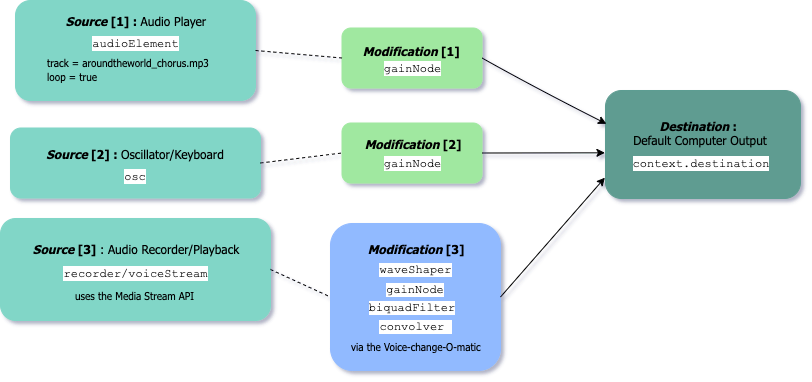

The diagram above was exported from draw.io. Its source (the exported page's mxGraphModel, read from the mxfile embedded in the PNG):
<mxGraphModel dx="1340" dy="1589" grid="1" gridSize="10" guides="1" tooltips="1" connect="1" arrows="1" fold="1" page="1" pageScale="1" pageWidth="850" pageHeight="1100" math="0" shadow="0">
  <root>
    <mxCell id="0" />
    <mxCell id="1" parent="0" />
    <mxCell id="cwVi7p5LN3U5leMsQ9Nh-1" value="" style="rounded=1;whiteSpace=wrap;html=1;fillColor=#81D6C7;strokeColor=#81D6C7;" parent="1" vertex="1">
      <mxGeometry x="55" y="-1070" width="240" height="100" as="geometry" />
    </mxCell>
    <mxCell id="cwVi7p5LN3U5leMsQ9Nh-2" value="&lt;font style=&quot;font-size: 12px&quot;&gt;&lt;i style=&quot;font-weight: bold&quot;&gt;Source&lt;/i&gt;&lt;b&gt; [1] : &lt;/b&gt;Audio Player&lt;br&gt;&lt;br&gt;&lt;/font&gt;" style="text;html=1;strokeColor=none;fillColor=none;align=center;verticalAlign=middle;whiteSpace=wrap;rounded=0;fontFamily=Tahoma;" parent="1" vertex="1">
      <mxGeometry x="65" y="-1047.5" width="220" height="10" as="geometry" />
    </mxCell>
    <mxCell id="cwVi7p5LN3U5leMsQ9Nh-3" value="&lt;font face=&quot;Courier New&quot;&gt;audioElement&lt;/font&gt;" style="text;html=1;strokeColor=none;fillColor=none;align=center;verticalAlign=middle;whiteSpace=wrap;rounded=0;labelBackgroundColor=#ffffff;" parent="1" vertex="1">
      <mxGeometry x="145" y="-1037.5" width="60" height="20" as="geometry" />
    </mxCell>
    <mxCell id="cwVi7p5LN3U5leMsQ9Nh-4" value="" style="rounded=1;whiteSpace=wrap;html=1;fillColor=#5E9C91;strokeColor=#5E9C91;" parent="1" vertex="1">
      <mxGeometry x="645" y="-980" width="195" height="108" as="geometry" />
    </mxCell>
    <mxCell id="cwVi7p5LN3U5leMsQ9Nh-5" value="&lt;i style=&quot;font-weight: bold&quot;&gt;Destination&lt;/i&gt;&lt;b&gt;&amp;nbsp;: &lt;/b&gt;&lt;br&gt;Default Computer Output&lt;br&gt;" style="text;html=1;strokeColor=none;fillColor=none;align=center;verticalAlign=middle;whiteSpace=wrap;rounded=0;fontFamily=Tahoma;" parent="1" vertex="1">
      <mxGeometry x="660" y="-952.5" width="160" height="30" as="geometry" />
    </mxCell>
    <mxCell id="cwVi7p5LN3U5leMsQ9Nh-6" value="&lt;font face=&quot;Courier New&quot;&gt;context.destination&lt;/font&gt;" style="text;html=1;strokeColor=none;fillColor=none;align=center;verticalAlign=middle;whiteSpace=wrap;rounded=0;labelBackgroundColor=#ffffff;" parent="1" vertex="1">
      <mxGeometry x="695" y="-917.5" width="90" height="20" as="geometry" />
    </mxCell>
    <mxCell id="cwVi7p5LN3U5leMsQ9Nh-7" value="" style="rounded=1;whiteSpace=wrap;html=1;fillColor=#A0E8A0;strokeColor=#A0E8A0;" parent="1" vertex="1">
      <mxGeometry x="381.5" y="-1042.5" width="140" height="60" as="geometry" />
    </mxCell>
    <mxCell id="cwVi7p5LN3U5leMsQ9Nh-8" value="&lt;b&gt;&lt;i&gt;Modification&lt;/i&gt; [1]&amp;nbsp;&lt;/b&gt;" style="text;html=1;strokeColor=none;fillColor=none;align=center;verticalAlign=middle;whiteSpace=wrap;rounded=0;fontFamily=Tahoma;" parent="1" vertex="1">
      <mxGeometry x="391.5" y="-1030" width="120" height="20" as="geometry" />
    </mxCell>
    <mxCell id="cwVi7p5LN3U5leMsQ9Nh-9" value="&lt;font face=&quot;Courier New&quot;&gt;gainNode&lt;/font&gt;" style="text;html=1;strokeColor=none;fillColor=none;align=center;verticalAlign=middle;whiteSpace=wrap;rounded=0;labelBackgroundColor=#ffffff;" parent="1" vertex="1">
      <mxGeometry x="421.5" y="-1012.5" width="60" height="20" as="geometry" />
    </mxCell>
    <mxCell id="cwVi7p5LN3U5leMsQ9Nh-10" value="" style="rounded=1;whiteSpace=wrap;html=1;fillColor=#81D6C7;strokeColor=#81D6C7;" parent="1" vertex="1">
      <mxGeometry x="50" y="-942.5" width="250" height="70" as="geometry" />
    </mxCell>
    <mxCell id="cwVi7p5LN3U5leMsQ9Nh-11" value="&lt;b&gt;&lt;i&gt;Source&lt;/i&gt;&amp;nbsp;[2] : &lt;/b&gt;Oscillator/Keyboard" style="text;html=1;strokeColor=none;fillColor=none;align=center;verticalAlign=middle;whiteSpace=wrap;rounded=0;fontFamily=Tahoma;" parent="1" vertex="1">
      <mxGeometry x="80" y="-927.5" width="190" height="20" as="geometry" />
    </mxCell>
    <mxCell id="cwVi7p5LN3U5leMsQ9Nh-12" value="&lt;font face=&quot;Courier New&quot;&gt;osc&lt;/font&gt;" style="text;html=1;strokeColor=none;fillColor=none;align=center;verticalAlign=middle;whiteSpace=wrap;rounded=0;labelBackgroundColor=#ffffff;" parent="1" vertex="1">
      <mxGeometry x="110" y="-907.5" width="130" height="25" as="geometry" />
    </mxCell>
    <mxCell id="cwVi7p5LN3U5leMsQ9Nh-13" value="" style="rounded=1;whiteSpace=wrap;html=1;fillColor=#81D6C7;strokeColor=#81D6C7;" parent="1" vertex="1">
      <mxGeometry x="40" y="-852" width="270" height="102" as="geometry" />
    </mxCell>
    <mxCell id="cwVi7p5LN3U5leMsQ9Nh-14" value="&lt;b&gt;&lt;i&gt;Source&lt;/i&gt;&amp;nbsp;[3]&lt;/b&gt;&amp;nbsp;: Audio Recorder/Playback" style="text;html=1;strokeColor=none;fillColor=none;align=center;verticalAlign=middle;whiteSpace=wrap;rounded=0;fontFamily=Tahoma;" parent="1" vertex="1">
      <mxGeometry x="60" y="-832.5" width="230" height="20" as="geometry" />
    </mxCell>
    <mxCell id="cwVi7p5LN3U5leMsQ9Nh-15" value="&lt;font face=&quot;Courier New&quot;&gt;recorder/voiceStream&lt;/font&gt;" style="text;html=1;strokeColor=none;fillColor=none;align=center;verticalAlign=middle;whiteSpace=wrap;rounded=0;labelBackgroundColor=#ffffff;" parent="1" vertex="1">
      <mxGeometry x="145" y="-812.5" width="60" height="30" as="geometry" />
    </mxCell>
    <mxCell id="cwVi7p5LN3U5leMsQ9Nh-16" value="" style="rounded=1;whiteSpace=wrap;html=1;fillColor=#A0E8A0;strokeColor=#A0E8A0;" parent="1" vertex="1">
      <mxGeometry x="381.5" y="-947.5" width="140" height="60" as="geometry" />
    </mxCell>
    <mxCell id="cwVi7p5LN3U5leMsQ9Nh-18" value="&lt;font face=&quot;Courier New&quot;&gt;gainNode&lt;/font&gt;" style="text;html=1;strokeColor=none;fillColor=none;align=center;verticalAlign=middle;whiteSpace=wrap;rounded=0;labelBackgroundColor=#ffffff;" parent="1" vertex="1">
      <mxGeometry x="421.5" y="-917.5" width="60" height="20" as="geometry" />
    </mxCell>
    <mxCell id="cwVi7p5LN3U5leMsQ9Nh-19" value="" style="rounded=1;whiteSpace=wrap;html=1;fillColor=#91BAFF;strokeColor=#91BAFF;" parent="1" vertex="1">
      <mxGeometry x="370" y="-847" width="170" height="147" as="geometry" />
    </mxCell>
    <mxCell id="cwVi7p5LN3U5leMsQ9Nh-21" value="waveShaper" style="text;strokeColor=none;fillColor=none;align=center;verticalAlign=middle;rounded=0;labelBackgroundColor=#ffffff;spacingTop=0;horizontal=1;whiteSpace=wrap;html=1;fontFamily=Courier New;" parent="1" vertex="1">
      <mxGeometry x="425" y="-812" width="60" height="22" as="geometry" />
    </mxCell>
    <mxCell id="cwVi7p5LN3U5leMsQ9Nh-22" value="&lt;b&gt;&lt;i&gt;Modification&lt;/i&gt;&amp;nbsp;[2]&lt;/b&gt;" style="text;html=1;strokeColor=none;fillColor=none;align=center;verticalAlign=middle;whiteSpace=wrap;rounded=0;fontFamily=Tahoma;" parent="1" vertex="1">
      <mxGeometry x="391.5" y="-937.5" width="120" height="20" as="geometry" />
    </mxCell>
    <mxCell id="cwVi7p5LN3U5leMsQ9Nh-23" value="&lt;b&gt;&lt;i&gt;Modification&lt;/i&gt;&amp;nbsp;[3]&lt;/b&gt;" style="text;html=1;strokeColor=none;fillColor=none;align=center;verticalAlign=middle;whiteSpace=wrap;rounded=0;fontFamily=Tahoma;" parent="1" vertex="1">
      <mxGeometry x="395" y="-832.5" width="120" height="20" as="geometry" />
    </mxCell>
    <mxCell id="cwVi7p5LN3U5leMsQ9Nh-24" value="" style="endArrow=none;dashed=1;html=1;fontFamily=Tahoma;exitX=1;exitY=0.5;exitDx=0;exitDy=0;entryX=0;entryY=0.5;entryDx=0;entryDy=0;" parent="1" source="cwVi7p5LN3U5leMsQ9Nh-1" target="cwVi7p5LN3U5leMsQ9Nh-7" edge="1">
      <mxGeometry width="50" height="50" relative="1" as="geometry">
        <mxPoint x="195" y="-980" as="sourcePoint" />
        <mxPoint x="245" y="-1030" as="targetPoint" />
      </mxGeometry>
    </mxCell>
    <mxCell id="cwVi7p5LN3U5leMsQ9Nh-25" value="" style="endArrow=none;dashed=1;html=1;fontFamily=Tahoma;entryX=0;entryY=0.5;entryDx=0;entryDy=0;exitX=1;exitY=0.5;exitDx=0;exitDy=0;" parent="1" source="cwVi7p5LN3U5leMsQ9Nh-10" target="cwVi7p5LN3U5leMsQ9Nh-16" edge="1">
      <mxGeometry width="50" height="50" relative="1" as="geometry">
        <mxPoint x="305" y="-910" as="sourcePoint" />
        <mxPoint x="245" y="-910" as="targetPoint" />
      </mxGeometry>
    </mxCell>
    <mxCell id="cwVi7p5LN3U5leMsQ9Nh-27" value="" style="endArrow=none;dashed=1;html=1;fontFamily=Tahoma;exitX=1;exitY=0.5;exitDx=0;exitDy=0;entryX=0;entryY=0.5;entryDx=0;entryDy=0;" parent="1" source="cwVi7p5LN3U5leMsQ9Nh-13" target="cwVi7p5LN3U5leMsQ9Nh-19" edge="1">
      <mxGeometry width="50" height="50" relative="1" as="geometry">
        <mxPoint x="205" y="-820.5" as="sourcePoint" />
        <mxPoint x="255" y="-820" as="targetPoint" />
      </mxGeometry>
    </mxCell>
    <mxCell id="cwVi7p5LN3U5leMsQ9Nh-28" value="" style="curved=1;endArrow=classic;html=1;fontFamily=Tahoma;entryX=0.005;entryY=0.309;entryDx=0;entryDy=0;entryPerimeter=0;exitX=1;exitY=0.5;exitDx=0;exitDy=0;" parent="1" source="cwVi7p5LN3U5leMsQ9Nh-7" target="cwVi7p5LN3U5leMsQ9Nh-4" edge="1">
      <mxGeometry width="50" height="50" relative="1" as="geometry">
        <mxPoint x="545" y="-1007.5" as="sourcePoint" />
        <mxPoint x="595" y="-1057.5" as="targetPoint" />
        <Array as="points">
          <mxPoint x="575" y="-982.5" />
        </Array>
      </mxGeometry>
    </mxCell>
    <mxCell id="cwVi7p5LN3U5leMsQ9Nh-29" value="" style="curved=1;endArrow=classic;html=1;fontFamily=Tahoma;entryX=-0.003;entryY=0.807;entryDx=0;entryDy=0;entryPerimeter=0;exitX=1;exitY=0.5;exitDx=0;exitDy=0;" parent="1" source="cwVi7p5LN3U5leMsQ9Nh-19" target="cwVi7p5LN3U5leMsQ9Nh-4" edge="1">
      <mxGeometry width="50" height="50" relative="1" as="geometry">
        <mxPoint x="545" y="-822.5" as="sourcePoint" />
        <mxPoint x="643" y="-902.5" as="targetPoint" />
        <Array as="points" />
      </mxGeometry>
    </mxCell>
    <mxCell id="cwVi7p5LN3U5leMsQ9Nh-30" value="" style="curved=1;endArrow=classic;html=1;fontFamily=Tahoma;entryX=-0.003;entryY=0.577;entryDx=0;entryDy=0;entryPerimeter=0;exitX=1;exitY=0.5;exitDx=0;exitDy=0;" parent="1" source="cwVi7p5LN3U5leMsQ9Nh-16" target="cwVi7p5LN3U5leMsQ9Nh-4" edge="1">
      <mxGeometry width="50" height="50" relative="1" as="geometry">
        <mxPoint x="545" y="-915.5" as="sourcePoint" />
        <mxPoint x="645" y="-894.5" as="targetPoint" />
        <Array as="points" />
      </mxGeometry>
    </mxCell>
    <mxCell id="cwVi7p5LN3U5leMsQ9Nh-33" value="&lt;font style=&quot;font-size: 10px&quot;&gt;track = aroundtheworld_chorus.mp3&lt;br&gt;loop = true&lt;br&gt;&lt;/font&gt;" style="text;html=1;fontFamily=Tahoma;" parent="1" vertex="1">
      <mxGeometry x="85" y="-1022.5" width="220" height="30" as="geometry" />
    </mxCell>
    <mxCell id="NgpDK29S4SfIO1lUKFem-3" value="&lt;font style=&quot;font-size: 10px&quot;&gt;uses the Media Stream API&lt;br&gt;&lt;/font&gt;" style="text;html=1;fontFamily=Tahoma;" vertex="1" parent="1">
      <mxGeometry x="112.5" y="-789" width="125" height="20" as="geometry" />
    </mxCell>
    <mxCell id="NgpDK29S4SfIO1lUKFem-4" style="edgeStyle=orthogonalEdgeStyle;rounded=0;orthogonalLoop=1;jettySize=auto;html=1;exitX=0.5;exitY=1;exitDx=0;exitDy=0;fontFamily=Tahoma;" edge="1" parent="1" source="cwVi7p5LN3U5leMsQ9Nh-21" target="cwVi7p5LN3U5leMsQ9Nh-21">
      <mxGeometry relative="1" as="geometry" />
    </mxCell>
    <mxCell id="NgpDK29S4SfIO1lUKFem-6" value="biquadFilter" style="text;strokeColor=none;fillColor=none;align=center;verticalAlign=middle;rounded=0;labelBackgroundColor=#ffffff;spacingTop=0;horizontal=1;whiteSpace=wrap;html=1;fontFamily=Courier New;" vertex="1" parent="1">
      <mxGeometry x="406" y="-774" width="90" height="22" as="geometry" />
    </mxCell>
    <mxCell id="NgpDK29S4SfIO1lUKFem-7" value="convolver&amp;nbsp;" style="text;strokeColor=none;fillColor=none;align=center;verticalAlign=middle;rounded=0;labelBackgroundColor=#ffffff;spacingTop=0;horizontal=1;whiteSpace=wrap;html=1;fontFamily=Courier New;" vertex="1" parent="1">
      <mxGeometry x="430.5" y="-750.5" width="49" height="12" as="geometry" />
    </mxCell>
    <mxCell id="NgpDK29S4SfIO1lUKFem-9" value="&lt;font style=&quot;font-size: 10px&quot;&gt;via the Voice-change-O-matic&lt;br&gt;&lt;/font&gt;" style="text;html=1;fontFamily=Tahoma;" vertex="1" parent="1">
      <mxGeometry x="388.5" y="-738.5" width="133" height="30" as="geometry" />
    </mxCell>
    <mxCell id="NgpDK29S4SfIO1lUKFem-5" value="gainNode" style="text;strokeColor=none;fillColor=none;align=center;verticalAlign=middle;rounded=0;labelBackgroundColor=#ffffff;spacingTop=0;horizontal=1;whiteSpace=wrap;html=1;fontFamily=Courier New;" vertex="1" parent="1">
      <mxGeometry x="423" y="-794" width="64" height="25" as="geometry" />
    </mxCell>
  </root>
</mxGraphModel>